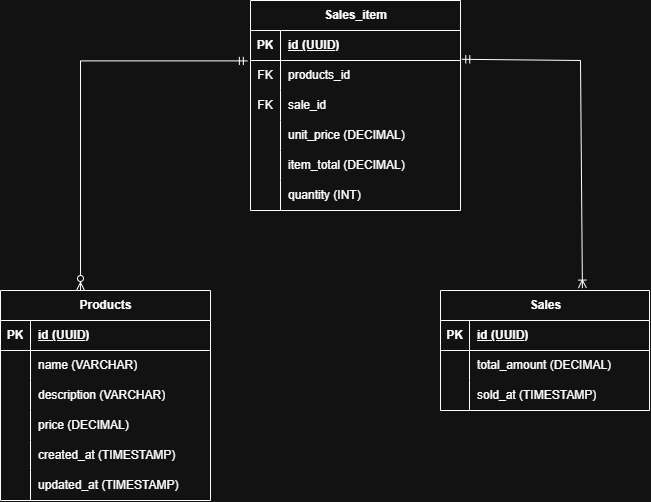

The diagram above was exported from draw.io. Its source (the exported page's mxGraphModel, read from the mxfile embedded in the PNG):
<mxGraphModel dx="1022" dy="572" grid="1" gridSize="10" guides="1" tooltips="1" connect="1" arrows="1" fold="1" page="1" pageScale="1" pageWidth="827" pageHeight="1169" math="0" shadow="0">
  <root>
    <mxCell id="0" />
    <mxCell id="1" parent="0" />
    <mxCell id="acXpq17dkxOWlhVGP1NG-5" parent="1" style="shape=table;startSize=30;container=1;collapsible=1;childLayout=tableLayout;fixedRows=1;rowLines=0;fontStyle=1;align=center;resizeLast=1;html=1;" value="Products" vertex="1">
      <mxGeometry height="210" width="210" x="100" y="330" as="geometry" />
    </mxCell>
    <mxCell id="acXpq17dkxOWlhVGP1NG-6" parent="acXpq17dkxOWlhVGP1NG-5" style="shape=tableRow;horizontal=0;startSize=0;swimlaneHead=0;swimlaneBody=0;fillColor=none;collapsible=0;dropTarget=0;points=[[0,0.5],[1,0.5]];portConstraint=eastwest;top=0;left=0;right=0;bottom=1;" value="" vertex="1">
      <mxGeometry height="30" width="210" y="30" as="geometry" />
    </mxCell>
    <mxCell id="acXpq17dkxOWlhVGP1NG-7" parent="acXpq17dkxOWlhVGP1NG-6" style="shape=partialRectangle;connectable=0;fillColor=none;top=0;left=0;bottom=0;right=0;fontStyle=1;overflow=hidden;whiteSpace=wrap;html=1;" value="PK" vertex="1">
      <mxGeometry height="30" width="30" as="geometry">
        <mxRectangle height="30" width="30" as="alternateBounds" />
      </mxGeometry>
    </mxCell>
    <mxCell id="acXpq17dkxOWlhVGP1NG-8" parent="acXpq17dkxOWlhVGP1NG-6" style="shape=partialRectangle;connectable=0;fillColor=none;top=0;left=0;bottom=0;right=0;align=left;spacingLeft=6;fontStyle=5;overflow=hidden;whiteSpace=wrap;html=1;" value="id (UUID)" vertex="1">
      <mxGeometry height="30" width="180" x="30" as="geometry">
        <mxRectangle height="30" width="180" as="alternateBounds" />
      </mxGeometry>
    </mxCell>
    <mxCell id="acXpq17dkxOWlhVGP1NG-9" parent="acXpq17dkxOWlhVGP1NG-5" style="shape=tableRow;horizontal=0;startSize=0;swimlaneHead=0;swimlaneBody=0;fillColor=none;collapsible=0;dropTarget=0;points=[[0,0.5],[1,0.5]];portConstraint=eastwest;top=0;left=0;right=0;bottom=0;" value="" vertex="1">
      <mxGeometry height="30" width="210" y="60" as="geometry" />
    </mxCell>
    <mxCell id="acXpq17dkxOWlhVGP1NG-10" parent="acXpq17dkxOWlhVGP1NG-9" style="shape=partialRectangle;connectable=0;fillColor=none;top=0;left=0;bottom=0;right=0;editable=1;overflow=hidden;whiteSpace=wrap;html=1;" value="" vertex="1">
      <mxGeometry height="30" width="30" as="geometry">
        <mxRectangle height="30" width="30" as="alternateBounds" />
      </mxGeometry>
    </mxCell>
    <mxCell id="acXpq17dkxOWlhVGP1NG-11" parent="acXpq17dkxOWlhVGP1NG-9" style="shape=partialRectangle;connectable=0;fillColor=none;top=0;left=0;bottom=0;right=0;align=left;spacingLeft=6;overflow=hidden;whiteSpace=wrap;html=1;" value="name (VARCHAR)" vertex="1">
      <mxGeometry height="30" width="180" x="30" as="geometry">
        <mxRectangle height="30" width="180" as="alternateBounds" />
      </mxGeometry>
    </mxCell>
    <mxCell id="acXpq17dkxOWlhVGP1NG-12" parent="acXpq17dkxOWlhVGP1NG-5" style="shape=tableRow;horizontal=0;startSize=0;swimlaneHead=0;swimlaneBody=0;fillColor=none;collapsible=0;dropTarget=0;points=[[0,0.5],[1,0.5]];portConstraint=eastwest;top=0;left=0;right=0;bottom=0;" value="" vertex="1">
      <mxGeometry height="30" width="210" y="90" as="geometry" />
    </mxCell>
    <mxCell id="acXpq17dkxOWlhVGP1NG-13" parent="acXpq17dkxOWlhVGP1NG-12" style="shape=partialRectangle;connectable=0;fillColor=none;top=0;left=0;bottom=0;right=0;editable=1;overflow=hidden;whiteSpace=wrap;html=1;" value="" vertex="1">
      <mxGeometry height="30" width="30" as="geometry">
        <mxRectangle height="30" width="30" as="alternateBounds" />
      </mxGeometry>
    </mxCell>
    <mxCell id="acXpq17dkxOWlhVGP1NG-14" parent="acXpq17dkxOWlhVGP1NG-12" style="shape=partialRectangle;connectable=0;fillColor=none;top=0;left=0;bottom=0;right=0;align=left;spacingLeft=6;overflow=hidden;whiteSpace=wrap;html=1;" value="description (VARCHAR)" vertex="1">
      <mxGeometry height="30" width="180" x="30" as="geometry">
        <mxRectangle height="30" width="180" as="alternateBounds" />
      </mxGeometry>
    </mxCell>
    <mxCell id="acXpq17dkxOWlhVGP1NG-18" parent="acXpq17dkxOWlhVGP1NG-5" style="shape=tableRow;horizontal=0;startSize=0;swimlaneHead=0;swimlaneBody=0;fillColor=none;collapsible=0;dropTarget=0;points=[[0,0.5],[1,0.5]];portConstraint=eastwest;top=0;left=0;right=0;bottom=0;" value="" vertex="1">
      <mxGeometry height="30" width="210" y="120" as="geometry" />
    </mxCell>
    <mxCell id="acXpq17dkxOWlhVGP1NG-19" parent="acXpq17dkxOWlhVGP1NG-18" style="shape=partialRectangle;connectable=0;fillColor=none;top=0;left=0;bottom=0;right=0;editable=1;overflow=hidden;whiteSpace=wrap;html=1;" value="" vertex="1">
      <mxGeometry height="30" width="30" as="geometry">
        <mxRectangle height="30" width="30" as="alternateBounds" />
      </mxGeometry>
    </mxCell>
    <mxCell id="acXpq17dkxOWlhVGP1NG-20" parent="acXpq17dkxOWlhVGP1NG-18" style="shape=partialRectangle;connectable=0;fillColor=none;top=0;left=0;bottom=0;right=0;align=left;spacingLeft=6;overflow=hidden;whiteSpace=wrap;html=1;" value="price (DECIMAL)" vertex="1">
      <mxGeometry height="30" width="180" x="30" as="geometry">
        <mxRectangle height="30" width="180" as="alternateBounds" />
      </mxGeometry>
    </mxCell>
    <mxCell id="acXpq17dkxOWlhVGP1NG-21" parent="acXpq17dkxOWlhVGP1NG-5" style="shape=tableRow;horizontal=0;startSize=0;swimlaneHead=0;swimlaneBody=0;fillColor=none;collapsible=0;dropTarget=0;points=[[0,0.5],[1,0.5]];portConstraint=eastwest;top=0;left=0;right=0;bottom=0;" value="" vertex="1">
      <mxGeometry height="30" width="210" y="150" as="geometry" />
    </mxCell>
    <mxCell id="acXpq17dkxOWlhVGP1NG-22" parent="acXpq17dkxOWlhVGP1NG-21" style="shape=partialRectangle;connectable=0;fillColor=none;top=0;left=0;bottom=0;right=0;editable=1;overflow=hidden;whiteSpace=wrap;html=1;" value="" vertex="1">
      <mxGeometry height="30" width="30" as="geometry">
        <mxRectangle height="30" width="30" as="alternateBounds" />
      </mxGeometry>
    </mxCell>
    <mxCell id="acXpq17dkxOWlhVGP1NG-23" parent="acXpq17dkxOWlhVGP1NG-21" style="shape=partialRectangle;connectable=0;fillColor=none;top=0;left=0;bottom=0;right=0;align=left;spacingLeft=6;overflow=hidden;whiteSpace=wrap;html=1;" value="created_at (TIMESTAMP)&lt;span style=&quot;white-space: pre;&quot;&gt;&#09;&lt;/span&gt;" vertex="1">
      <mxGeometry height="30" width="180" x="30" as="geometry">
        <mxRectangle height="30" width="180" as="alternateBounds" />
      </mxGeometry>
    </mxCell>
    <mxCell id="acXpq17dkxOWlhVGP1NG-15" parent="acXpq17dkxOWlhVGP1NG-5" style="shape=tableRow;horizontal=0;startSize=0;swimlaneHead=0;swimlaneBody=0;fillColor=none;collapsible=0;dropTarget=0;points=[[0,0.5],[1,0.5]];portConstraint=eastwest;top=0;left=0;right=0;bottom=0;" value="" vertex="1">
      <mxGeometry height="30" width="210" y="180" as="geometry" />
    </mxCell>
    <mxCell id="acXpq17dkxOWlhVGP1NG-16" parent="acXpq17dkxOWlhVGP1NG-15" style="shape=partialRectangle;connectable=0;fillColor=none;top=0;left=0;bottom=0;right=0;editable=1;overflow=hidden;whiteSpace=wrap;html=1;" value="" vertex="1">
      <mxGeometry height="30" width="30" as="geometry">
        <mxRectangle height="30" width="30" as="alternateBounds" />
      </mxGeometry>
    </mxCell>
    <mxCell id="acXpq17dkxOWlhVGP1NG-17" parent="acXpq17dkxOWlhVGP1NG-15" style="shape=partialRectangle;connectable=0;fillColor=none;top=0;left=0;bottom=0;right=0;align=left;spacingLeft=6;overflow=hidden;whiteSpace=wrap;html=1;" value="updated_at (TIMESTAMP)&lt;span style=&quot;white-space: pre;&quot;&gt;&#09;&lt;/span&gt;" vertex="1">
      <mxGeometry height="30" width="180" x="30" as="geometry">
        <mxRectangle height="30" width="180" as="alternateBounds" />
      </mxGeometry>
    </mxCell>
    <mxCell id="acXpq17dkxOWlhVGP1NG-24" parent="1" style="shape=table;startSize=30;container=1;collapsible=1;childLayout=tableLayout;fixedRows=1;rowLines=0;fontStyle=1;align=center;resizeLast=1;html=1;" value="Sales_item" vertex="1">
      <mxGeometry height="210" width="210" x="350" y="40" as="geometry" />
    </mxCell>
    <mxCell id="acXpq17dkxOWlhVGP1NG-25" parent="acXpq17dkxOWlhVGP1NG-24" style="shape=tableRow;horizontal=0;startSize=0;swimlaneHead=0;swimlaneBody=0;fillColor=none;collapsible=0;dropTarget=0;points=[[0,0.5],[1,0.5]];portConstraint=eastwest;top=0;left=0;right=0;bottom=1;" value="" vertex="1">
      <mxGeometry height="30" width="210" y="30" as="geometry" />
    </mxCell>
    <mxCell id="acXpq17dkxOWlhVGP1NG-26" parent="acXpq17dkxOWlhVGP1NG-25" style="shape=partialRectangle;connectable=0;fillColor=none;top=0;left=0;bottom=0;right=0;fontStyle=1;overflow=hidden;whiteSpace=wrap;html=1;" value="PK" vertex="1">
      <mxGeometry height="30" width="30" as="geometry">
        <mxRectangle height="30" width="30" as="alternateBounds" />
      </mxGeometry>
    </mxCell>
    <mxCell id="acXpq17dkxOWlhVGP1NG-27" parent="acXpq17dkxOWlhVGP1NG-25" style="shape=partialRectangle;connectable=0;fillColor=none;top=0;left=0;bottom=0;right=0;align=left;spacingLeft=6;fontStyle=5;overflow=hidden;whiteSpace=wrap;html=1;" value="id (UUID)" vertex="1">
      <mxGeometry height="30" width="180" x="30" as="geometry">
        <mxRectangle height="30" width="180" as="alternateBounds" />
      </mxGeometry>
    </mxCell>
    <mxCell id="acXpq17dkxOWlhVGP1NG-28" parent="acXpq17dkxOWlhVGP1NG-24" style="shape=tableRow;horizontal=0;startSize=0;swimlaneHead=0;swimlaneBody=0;fillColor=none;collapsible=0;dropTarget=0;points=[[0,0.5],[1,0.5]];portConstraint=eastwest;top=0;left=0;right=0;bottom=0;" value="" vertex="1">
      <mxGeometry height="30" width="210" y="60" as="geometry" />
    </mxCell>
    <mxCell id="acXpq17dkxOWlhVGP1NG-29" parent="acXpq17dkxOWlhVGP1NG-28" style="shape=partialRectangle;connectable=0;fillColor=none;top=0;left=0;bottom=0;right=0;editable=1;overflow=hidden;whiteSpace=wrap;html=1;" value="FK" vertex="1">
      <mxGeometry height="30" width="30" as="geometry">
        <mxRectangle height="30" width="30" as="alternateBounds" />
      </mxGeometry>
    </mxCell>
    <mxCell id="acXpq17dkxOWlhVGP1NG-30" parent="acXpq17dkxOWlhVGP1NG-28" style="shape=partialRectangle;connectable=0;fillColor=none;top=0;left=0;bottom=0;right=0;align=left;spacingLeft=6;overflow=hidden;whiteSpace=wrap;html=1;" value="products_id" vertex="1">
      <mxGeometry height="30" width="180" x="30" as="geometry">
        <mxRectangle height="30" width="180" as="alternateBounds" />
      </mxGeometry>
    </mxCell>
    <mxCell id="acXpq17dkxOWlhVGP1NG-31" parent="acXpq17dkxOWlhVGP1NG-24" style="shape=tableRow;horizontal=0;startSize=0;swimlaneHead=0;swimlaneBody=0;fillColor=none;collapsible=0;dropTarget=0;points=[[0,0.5],[1,0.5]];portConstraint=eastwest;top=0;left=0;right=0;bottom=0;" value="" vertex="1">
      <mxGeometry height="30" width="210" y="90" as="geometry" />
    </mxCell>
    <mxCell id="acXpq17dkxOWlhVGP1NG-32" parent="acXpq17dkxOWlhVGP1NG-31" style="shape=partialRectangle;connectable=0;fillColor=none;top=0;left=0;bottom=0;right=0;editable=1;overflow=hidden;whiteSpace=wrap;html=1;" value="FK" vertex="1">
      <mxGeometry height="30" width="30" as="geometry">
        <mxRectangle height="30" width="30" as="alternateBounds" />
      </mxGeometry>
    </mxCell>
    <mxCell id="acXpq17dkxOWlhVGP1NG-33" parent="acXpq17dkxOWlhVGP1NG-31" style="shape=partialRectangle;connectable=0;fillColor=none;top=0;left=0;bottom=0;right=0;align=left;spacingLeft=6;overflow=hidden;whiteSpace=wrap;html=1;" value="sale_id" vertex="1">
      <mxGeometry height="30" width="180" x="30" as="geometry">
        <mxRectangle height="30" width="180" as="alternateBounds" />
      </mxGeometry>
    </mxCell>
    <mxCell id="acXpq17dkxOWlhVGP1NG-34" parent="acXpq17dkxOWlhVGP1NG-24" style="shape=tableRow;horizontal=0;startSize=0;swimlaneHead=0;swimlaneBody=0;fillColor=none;collapsible=0;dropTarget=0;points=[[0,0.5],[1,0.5]];portConstraint=eastwest;top=0;left=0;right=0;bottom=0;" value="" vertex="1">
      <mxGeometry height="30" width="210" y="120" as="geometry" />
    </mxCell>
    <mxCell id="acXpq17dkxOWlhVGP1NG-35" parent="acXpq17dkxOWlhVGP1NG-34" style="shape=partialRectangle;connectable=0;fillColor=none;top=0;left=0;bottom=0;right=0;editable=1;overflow=hidden;whiteSpace=wrap;html=1;" value="" vertex="1">
      <mxGeometry height="30" width="30" as="geometry">
        <mxRectangle height="30" width="30" as="alternateBounds" />
      </mxGeometry>
    </mxCell>
    <mxCell id="acXpq17dkxOWlhVGP1NG-36" parent="acXpq17dkxOWlhVGP1NG-34" style="shape=partialRectangle;connectable=0;fillColor=none;top=0;left=0;bottom=0;right=0;align=left;spacingLeft=6;overflow=hidden;whiteSpace=wrap;html=1;" value="unit_price (DECIMAL)" vertex="1">
      <mxGeometry height="30" width="180" x="30" as="geometry">
        <mxRectangle height="30" width="180" as="alternateBounds" />
      </mxGeometry>
    </mxCell>
    <mxCell id="acXpq17dkxOWlhVGP1NG-37" parent="acXpq17dkxOWlhVGP1NG-24" style="shape=tableRow;horizontal=0;startSize=0;swimlaneHead=0;swimlaneBody=0;fillColor=none;collapsible=0;dropTarget=0;points=[[0,0.5],[1,0.5]];portConstraint=eastwest;top=0;left=0;right=0;bottom=0;" value="" vertex="1">
      <mxGeometry height="30" width="210" y="150" as="geometry" />
    </mxCell>
    <mxCell id="acXpq17dkxOWlhVGP1NG-38" parent="acXpq17dkxOWlhVGP1NG-37" style="shape=partialRectangle;connectable=0;fillColor=none;top=0;left=0;bottom=0;right=0;editable=1;overflow=hidden;whiteSpace=wrap;html=1;" value="" vertex="1">
      <mxGeometry height="30" width="30" as="geometry">
        <mxRectangle height="30" width="30" as="alternateBounds" />
      </mxGeometry>
    </mxCell>
    <mxCell id="acXpq17dkxOWlhVGP1NG-39" parent="acXpq17dkxOWlhVGP1NG-37" style="shape=partialRectangle;connectable=0;fillColor=none;top=0;left=0;bottom=0;right=0;align=left;spacingLeft=6;overflow=hidden;whiteSpace=wrap;html=1;" value="item_total (DECIMAL)" vertex="1">
      <mxGeometry height="30" width="180" x="30" as="geometry">
        <mxRectangle height="30" width="180" as="alternateBounds" />
      </mxGeometry>
    </mxCell>
    <mxCell id="acXpq17dkxOWlhVGP1NG-40" parent="acXpq17dkxOWlhVGP1NG-24" style="shape=tableRow;horizontal=0;startSize=0;swimlaneHead=0;swimlaneBody=0;fillColor=none;collapsible=0;dropTarget=0;points=[[0,0.5],[1,0.5]];portConstraint=eastwest;top=0;left=0;right=0;bottom=0;" value="" vertex="1">
      <mxGeometry height="30" width="210" y="180" as="geometry" />
    </mxCell>
    <mxCell id="acXpq17dkxOWlhVGP1NG-41" parent="acXpq17dkxOWlhVGP1NG-40" style="shape=partialRectangle;connectable=0;fillColor=none;top=0;left=0;bottom=0;right=0;editable=1;overflow=hidden;whiteSpace=wrap;html=1;" value="" vertex="1">
      <mxGeometry height="30" width="30" as="geometry">
        <mxRectangle height="30" width="30" as="alternateBounds" />
      </mxGeometry>
    </mxCell>
    <mxCell id="acXpq17dkxOWlhVGP1NG-42" parent="acXpq17dkxOWlhVGP1NG-40" style="shape=partialRectangle;connectable=0;fillColor=none;top=0;left=0;bottom=0;right=0;align=left;spacingLeft=6;overflow=hidden;whiteSpace=wrap;html=1;" value="quantity (INT)" vertex="1">
      <mxGeometry height="30" width="180" x="30" as="geometry">
        <mxRectangle height="30" width="180" as="alternateBounds" />
      </mxGeometry>
    </mxCell>
    <mxCell id="WtQq2Bauw02BVoPG7r0n-31" parent="1" style="shape=table;startSize=30;container=1;collapsible=1;childLayout=tableLayout;fixedRows=1;rowLines=0;fontStyle=1;align=center;resizeLast=1;html=1;" value="Sales" vertex="1">
      <mxGeometry height="120" width="209" x="540" y="330" as="geometry" />
    </mxCell>
    <mxCell id="WtQq2Bauw02BVoPG7r0n-32" parent="WtQq2Bauw02BVoPG7r0n-31" style="shape=tableRow;horizontal=0;startSize=0;swimlaneHead=0;swimlaneBody=0;fillColor=none;collapsible=0;dropTarget=0;points=[[0,0.5],[1,0.5]];portConstraint=eastwest;top=0;left=0;right=0;bottom=1;" value="" vertex="1">
      <mxGeometry height="30" width="209" y="30" as="geometry" />
    </mxCell>
    <mxCell id="WtQq2Bauw02BVoPG7r0n-33" parent="WtQq2Bauw02BVoPG7r0n-32" style="shape=partialRectangle;connectable=0;fillColor=none;top=0;left=0;bottom=0;right=0;fontStyle=1;overflow=hidden;whiteSpace=wrap;html=1;" value="PK" vertex="1">
      <mxGeometry height="30" width="29" as="geometry">
        <mxRectangle height="30" width="29" as="alternateBounds" />
      </mxGeometry>
    </mxCell>
    <mxCell id="WtQq2Bauw02BVoPG7r0n-34" parent="WtQq2Bauw02BVoPG7r0n-32" style="shape=partialRectangle;connectable=0;fillColor=none;top=0;left=0;bottom=0;right=0;align=left;spacingLeft=6;fontStyle=5;overflow=hidden;whiteSpace=wrap;html=1;" value="id (UUID)" vertex="1">
      <mxGeometry height="30" width="180" x="29" as="geometry">
        <mxRectangle height="30" width="180" as="alternateBounds" />
      </mxGeometry>
    </mxCell>
    <mxCell id="WtQq2Bauw02BVoPG7r0n-35" parent="WtQq2Bauw02BVoPG7r0n-31" style="shape=tableRow;horizontal=0;startSize=0;swimlaneHead=0;swimlaneBody=0;fillColor=none;collapsible=0;dropTarget=0;points=[[0,0.5],[1,0.5]];portConstraint=eastwest;top=0;left=0;right=0;bottom=0;" value="" vertex="1">
      <mxGeometry height="30" width="209" y="60" as="geometry" />
    </mxCell>
    <mxCell id="WtQq2Bauw02BVoPG7r0n-36" parent="WtQq2Bauw02BVoPG7r0n-35" style="shape=partialRectangle;connectable=0;fillColor=none;top=0;left=0;bottom=0;right=0;editable=1;overflow=hidden;whiteSpace=wrap;html=1;" value="" vertex="1">
      <mxGeometry height="30" width="29" as="geometry">
        <mxRectangle height="30" width="29" as="alternateBounds" />
      </mxGeometry>
    </mxCell>
    <mxCell id="WtQq2Bauw02BVoPG7r0n-37" parent="WtQq2Bauw02BVoPG7r0n-35" style="shape=partialRectangle;connectable=0;fillColor=none;top=0;left=0;bottom=0;right=0;align=left;spacingLeft=6;overflow=hidden;whiteSpace=wrap;html=1;" value="total_amount (DECIMAL)" vertex="1">
      <mxGeometry height="30" width="180" x="29" as="geometry">
        <mxRectangle height="30" width="180" as="alternateBounds" />
      </mxGeometry>
    </mxCell>
    <mxCell id="WtQq2Bauw02BVoPG7r0n-38" parent="WtQq2Bauw02BVoPG7r0n-31" style="shape=tableRow;horizontal=0;startSize=0;swimlaneHead=0;swimlaneBody=0;fillColor=none;collapsible=0;dropTarget=0;points=[[0,0.5],[1,0.5]];portConstraint=eastwest;top=0;left=0;right=0;bottom=0;" value="" vertex="1">
      <mxGeometry height="30" width="209" y="90" as="geometry" />
    </mxCell>
    <mxCell id="WtQq2Bauw02BVoPG7r0n-39" parent="WtQq2Bauw02BVoPG7r0n-38" style="shape=partialRectangle;connectable=0;fillColor=none;top=0;left=0;bottom=0;right=0;editable=1;overflow=hidden;whiteSpace=wrap;html=1;" value="" vertex="1">
      <mxGeometry height="30" width="29" as="geometry">
        <mxRectangle height="30" width="29" as="alternateBounds" />
      </mxGeometry>
    </mxCell>
    <mxCell id="WtQq2Bauw02BVoPG7r0n-40" parent="WtQq2Bauw02BVoPG7r0n-38" style="shape=partialRectangle;connectable=0;fillColor=none;top=0;left=0;bottom=0;right=0;align=left;spacingLeft=6;overflow=hidden;whiteSpace=wrap;html=1;" value="sold_at (TIMESTAMP)" vertex="1">
      <mxGeometry height="30" width="180" x="29" as="geometry">
        <mxRectangle height="30" width="180" as="alternateBounds" />
      </mxGeometry>
    </mxCell>
    <mxCell id="WtQq2Bauw02BVoPG7r0n-58" edge="1" parent="1" source="acXpq17dkxOWlhVGP1NG-28" style="fontSize=12;html=1;endArrow=ERzeroToMany;startArrow=ERmandOne;rounded=0;entryX=0.381;entryY=0;entryDx=0;entryDy=0;entryPerimeter=0;exitX=-0.015;exitY=0.013;exitDx=0;exitDy=0;exitPerimeter=0;edgeStyle=orthogonalEdgeStyle;" target="acXpq17dkxOWlhVGP1NG-5" value="">
      <mxGeometry height="100" relative="1" width="100" as="geometry">
        <Array as="points">
          <mxPoint x="180" y="100.4" />
        </Array>
        <mxPoint x="100" y="210" as="sourcePoint" />
        <mxPoint x="200" y="110" as="targetPoint" />
      </mxGeometry>
    </mxCell>
    <mxCell id="WtQq2Bauw02BVoPG7r0n-59" edge="1" parent="1" source="acXpq17dkxOWlhVGP1NG-28" style="fontSize=12;html=1;endArrow=ERoneToMany;startArrow=ERmandOne;rounded=0;exitX=1.006;exitY=-0.04;exitDx=0;exitDy=0;exitPerimeter=0;entryX=0.679;entryY=-0.02;entryDx=0;entryDy=0;entryPerimeter=0;" target="WtQq2Bauw02BVoPG7r0n-31" value="">
      <mxGeometry height="100" relative="1" width="100" as="geometry">
        <Array as="points">
          <mxPoint x="680" y="100" />
        </Array>
        <mxPoint x="600" y="250" as="sourcePoint" />
        <mxPoint x="700" y="150" as="targetPoint" />
      </mxGeometry>
    </mxCell>
  </root>
</mxGraphModel>